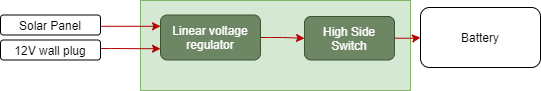

The diagram above was exported from draw.io. Its source (the exported page's mxGraphModel, read from the mxfile embedded in the PNG):
<mxGraphModel dx="813" dy="465" grid="1" gridSize="10" guides="1" tooltips="1" connect="1" arrows="1" fold="1" page="1" pageScale="1" pageWidth="827" pageHeight="1169" math="0" shadow="0">
  <root>
    <mxCell id="0" />
    <mxCell id="1" parent="0" />
    <mxCell id="M0c5sU2bMfk0d5dqkIea-1" value="" style="rounded=0;whiteSpace=wrap;html=1;fillColor=#d5e8d4;strokeColor=#82b366;" vertex="1" parent="1">
      <mxGeometry x="160" y="110" width="270" height="90" as="geometry" />
    </mxCell>
    <mxCell id="M0c5sU2bMfk0d5dqkIea-2" style="rounded=0;orthogonalLoop=1;jettySize=auto;html=1;entryX=0;entryY=0.25;entryDx=0;entryDy=0;fillColor=#e51400;strokeColor=#B20000;jumpSize=10;jumpStyle=none;strokeWidth=1;edgeStyle=orthogonalEdgeStyle;" edge="1" parent="1" source="M0c5sU2bMfk0d5dqkIea-3" target="M0c5sU2bMfk0d5dqkIea-7">
      <mxGeometry relative="1" as="geometry">
        <Array as="points">
          <mxPoint x="150" y="136" />
        </Array>
      </mxGeometry>
    </mxCell>
    <mxCell id="M0c5sU2bMfk0d5dqkIea-3" value="Solar Panel" style="rounded=1;whiteSpace=wrap;html=1;" vertex="1" parent="1">
      <mxGeometry x="20" y="124.5" width="100" height="20" as="geometry" />
    </mxCell>
    <mxCell id="M0c5sU2bMfk0d5dqkIea-4" style="rounded=0;orthogonalLoop=1;jettySize=auto;html=1;fillColor=#e51400;strokeColor=#B20000;jumpSize=10;jumpStyle=none;strokeWidth=1;edgeStyle=orthogonalEdgeStyle;entryX=0;entryY=0.75;entryDx=0;entryDy=0;" edge="1" parent="1" source="M0c5sU2bMfk0d5dqkIea-5" target="M0c5sU2bMfk0d5dqkIea-7">
      <mxGeometry relative="1" as="geometry">
        <Array as="points">
          <mxPoint x="130" y="158" />
          <mxPoint x="130" y="158" />
        </Array>
      </mxGeometry>
    </mxCell>
    <mxCell id="M0c5sU2bMfk0d5dqkIea-5" value="12V wall plug" style="rounded=1;whiteSpace=wrap;html=1;" vertex="1" parent="1">
      <mxGeometry x="20" y="149.5" width="100" height="20" as="geometry" />
    </mxCell>
    <mxCell id="M0c5sU2bMfk0d5dqkIea-6" style="rounded=0;jumpStyle=none;jumpSize=10;orthogonalLoop=1;jettySize=auto;html=1;strokeWidth=1;edgeStyle=orthogonalEdgeStyle;entryX=0;entryY=0.5;entryDx=0;entryDy=0;fillColor=#e51400;strokeColor=#B20000;" edge="1" parent="1" source="M0c5sU2bMfk0d5dqkIea-7" target="M0c5sU2bMfk0d5dqkIea-8">
      <mxGeometry relative="1" as="geometry" />
    </mxCell>
    <mxCell id="M0c5sU2bMfk0d5dqkIea-7" value="Linear voltage regulator" style="rounded=1;whiteSpace=wrap;html=1;fillColor=#6d8764;strokeColor=#3A5431;fontColor=#ffffff;" vertex="1" parent="1">
      <mxGeometry x="180" y="124.5" width="100" height="45" as="geometry" />
    </mxCell>
    <mxCell id="M0c5sU2bMfk0d5dqkIea-10" style="edgeStyle=orthogonalEdgeStyle;rounded=0;orthogonalLoop=1;jettySize=auto;html=1;entryX=0;entryY=0.5;entryDx=0;entryDy=0;fillColor=#e51400;strokeColor=#B20000;" edge="1" parent="1" source="M0c5sU2bMfk0d5dqkIea-8" target="M0c5sU2bMfk0d5dqkIea-9">
      <mxGeometry relative="1" as="geometry" />
    </mxCell>
    <mxCell id="M0c5sU2bMfk0d5dqkIea-8" value="High Side Switch" style="whiteSpace=wrap;html=1;rounded=1;strokeColor=#3A5431;fillColor=#6d8764;fontColor=#ffffff;" vertex="1" parent="1">
      <mxGeometry x="324" y="126" width="90" height="43.5" as="geometry" />
    </mxCell>
    <mxCell id="M0c5sU2bMfk0d5dqkIea-9" value="Battery" style="rounded=1;whiteSpace=wrap;html=1;" vertex="1" parent="1">
      <mxGeometry x="440" y="117" width="120" height="60" as="geometry" />
    </mxCell>
  </root>
</mxGraphModel>